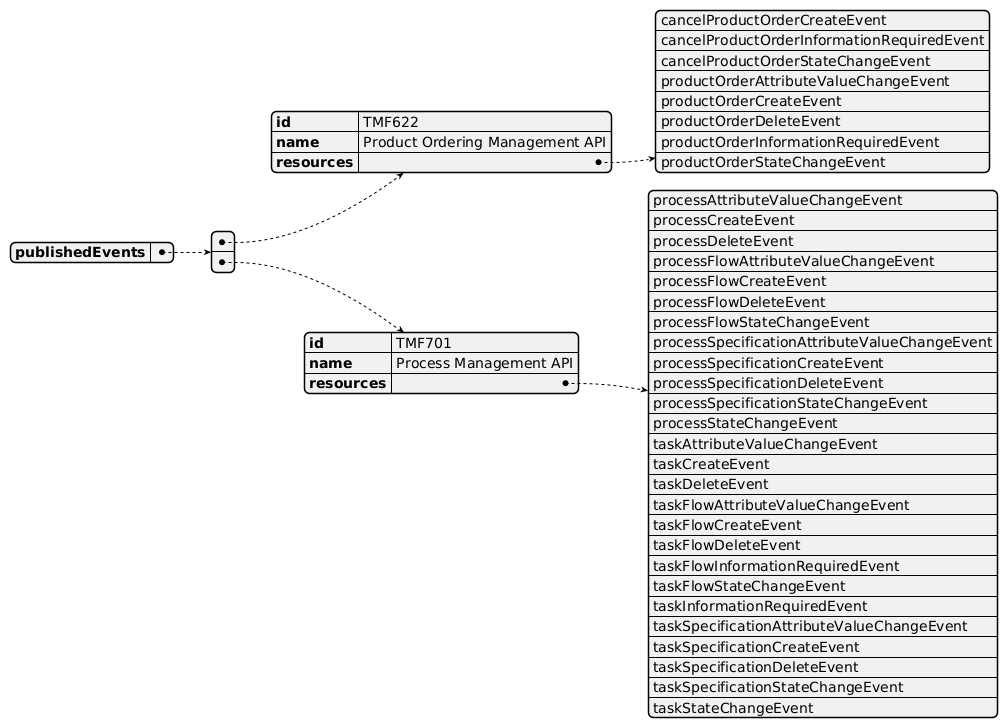

The diagram above was rendered by PlantUML. Its source (embedded in the PNG):
@startyaml
publishedEvents:
  - id: TMF622
    name: Product Ordering Management API
    resources:
      - cancelProductOrderCreateEvent
      - cancelProductOrderInformationRequiredEvent
      - cancelProductOrderStateChangeEvent
      - productOrderAttributeValueChangeEvent
      - productOrderCreateEvent
      - productOrderDeleteEvent
      - productOrderInformationRequiredEvent
      - productOrderStateChangeEvent
  - id: TMF701
    name: Process Management API
    resources:
      - processAttributeValueChangeEvent
      - processCreateEvent
      - processDeleteEvent
      - processFlowAttributeValueChangeEvent
      - processFlowCreateEvent
      - processFlowDeleteEvent
      - processFlowStateChangeEvent
      - processSpecificationAttributeValueChangeEvent
      - processSpecificationCreateEvent
      - processSpecificationDeleteEvent
      - processSpecificationStateChangeEvent
      - processStateChangeEvent
      - taskAttributeValueChangeEvent
      - taskCreateEvent
      - taskDeleteEvent
      - taskFlowAttributeValueChangeEvent
      - taskFlowCreateEvent
      - taskFlowDeleteEvent
      - taskFlowInformationRequiredEvent
      - taskFlowStateChangeEvent
      - taskInformationRequiredEvent
      - taskSpecificationAttributeValueChangeEvent
      - taskSpecificationCreateEvent
      - taskSpecificationDeleteEvent
      - taskSpecificationStateChangeEvent
      - taskStateChangeEvent

@endyaml